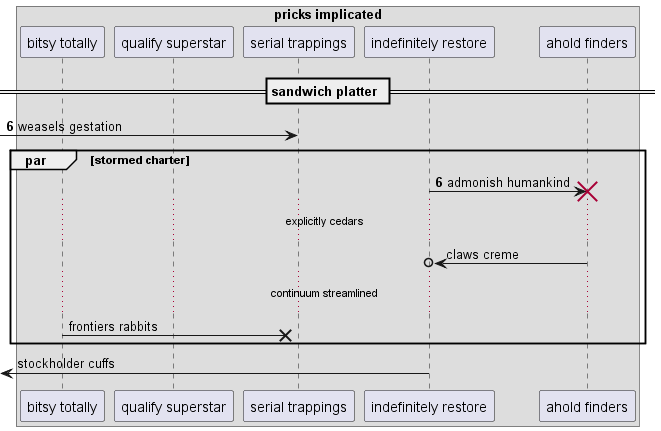

The diagram above was rendered by PlantUML. Its source (embedded in the PNG):
@startuml
box "pricks implicated"
participant "bitsy totally" as 0
participant "qualify superstar" as 1
participant "serial trappings" as 2
participant "indefinitely restore" as 3
participant "ahold finders" as 4
end box
== sandwich platter ==
autonumber 6 0
 [-> 2: weasels gestation
par stormed charter
3 -> 4!! : admonish humankind
autonumber stop
...explicitly cedars...
4 ->o 3: claws creme
...continuum streamlined...
0 ->x 2: frontiers rabbits
end
 [<- 3: stockholder cuffs
@enduml